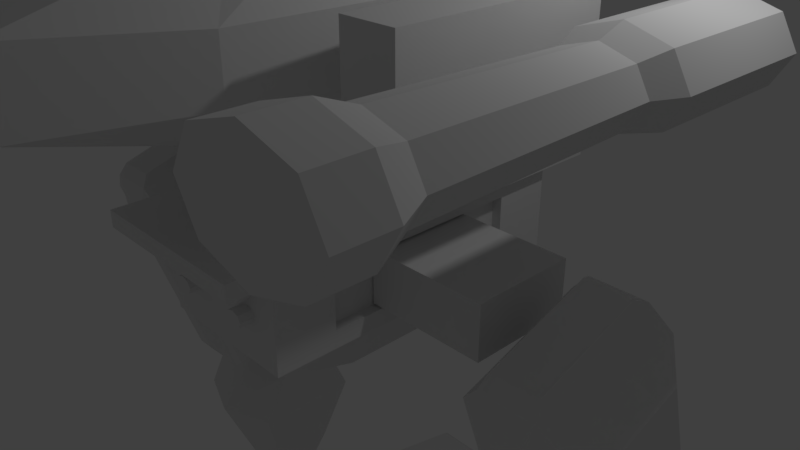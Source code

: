 # Source: Mecha8.blend  (saved by Blender 2.79.0; exported with 4.5.12 LTS)
import bpy
from mathutils import Matrix  # noqa: F401  (used for matrix-valued properties, if any)

bpy.ops.wm.read_factory_settings(use_empty=True)
scene = bpy.context.scene
scene.name = 'Scene'

# ---- collections
col_collection_1 = bpy.data.collections.new('Collection 1'); scene.collection.children.link(col_collection_1)

# ---- materials (node trees are filled in below, after node groups)
mat_material = bpy.data.materials.new('Material')
mat_material.alpha_threshold = 0.0
mat_material.roughness = 0.5
mat_material.line_color = (0.0, 0.0, 0.0, 1.0)

# ---- material node trees

# ---- world
world_world = bpy.data.worlds.new('World'); scene.world = world_world
world_world.color = (0.05088, 0.05088, 0.05088)
world_world.use_sun_shadow = False
world_world.sun_shadow_jitter_overblur = 0.0
world_world.cycles.sampling_method = 'MANUAL'

# ---- cameras
cam_camera = bpy.data.cameras.new('Camera')
cam_camera.clip_end = 100.0
cam_camera.lens = 35.0
cam_camera.sensor_width = 32.0
cam_camera.sensor_height = 18.0
cam_camera.ortho_scale = 7.314
cam_camera.dof.focus_distance = 0.0

# ---- lights
light_lamp = bpy.data.lights.new('Lamp', 'POINT')
light_lamp.transmission_factor = 0.0
light_lamp.cutoff_distance = 30.0
light_lamp.energy = 100.0
light_lamp.shadow_buffer_clip_start = 1.001
light_lamp.shadow_soft_size = 0.1
light_lamp.shadow_maximum_resolution = 0.006
light_lamp.use_absolute_resolution = True

# ---- meshes
me_cube = bpy.data.meshes.new('Cube')
me_cube.from_pydata([(1.0, 1.484, -0.8177), (1.0, -1.484, -0.8177), (1.0, 1.484, 2.433), (1.0, -1.484, 2.433), (4.341, 0.6427, -6.022), (4.341, -0.04758, -6.919), (2.709, 0.00466, -6.603), (2.709, 0.5516, -5.893), (4.341, 0.07061, 0.5426), (4.341, -0.6197, -0.354), (2.709, -0.5286, -0.4837), (2.709, 0.01837, 0.2268), (4.011, 0.8782, -16.3), (4.011, 0.3734, -16.3), (3.273, 0.3734, -16.3), (3.273, 0.8782, -16.3), (4.498, 0.9246, -9.475), (4.498, 0.327, -9.475), (2.787, 0.327, -9.475), (2.787, 0.9246, -9.475), (2.731, -0.9325, -24.13), (0.6964, -1.538, -24.13), (0.262, -1.103, -24.13), (1.852, -0.05254, -24.13), (2.336, -0.8309, -22.43), (0.7541, -1.301, -22.67), (0.5907, -1.138, -22.67), (1.827, -0.3213, -22.43), (0.7151, -0.8762, 5.586), (0.7151, -0.8762, 10.98), (0.7151, 0.7936, 5.586), (0.7151, 0.7936, 10.98), (0.2523, 1.022, 5.38), (0.2523, 1.022, 11.19), (1.087, 1.391, 9.237), (1.087, 1.391, 7.332), (0.8113, -0.2577, 5.447), (0.8113, 0.2907, 5.447), (0.8113, 0.2907, 11.12), (0.8113, -0.2577, 11.12), (1.087, -1.748, 9.237), (1.087, -1.748, 7.332), (0.2523, -1.262, 5.38), (0.2523, -1.262, 11.19), (0.3221, 0.3824, 11.49), (0.3221, -0.3494, 11.49), (0.3221, 0.3824, 5.077), (0.3221, -0.3494, 5.077), (0.3952, -2.937, 7.157), (0.3952, -2.937, 9.412), (1.373, 0.5164, 7.195), (1.373, -0.4834, 7.195), (1.373, 0.5164, 9.375), (1.373, -0.4834, 9.375), (0.3952, 1.975, 7.157), (0.3952, 1.975, 9.412), (1.716, 0.6981, 7.044), (1.716, -1.21, 7.044), (1.716, 0.6981, 9.525), (1.716, -1.21, 9.525), (2.42, 0.6981, 7.044), (2.42, -1.21, 7.044), (2.42, 0.6981, 9.525), (2.42, -1.21, 9.525), (0.0, 1.022, 5.38), (0.0, 1.022, 11.19), (0.0, -1.262, 5.38), (0.0, -1.262, 11.19), (0.0, 0.3824, 11.49), (0.0, -0.3494, 11.49), (0.0, 0.3824, 5.077), (0.0, -0.3494, 5.077), (0.0, -2.937, 7.157), (0.0, -2.937, 9.412), (0.0, 1.975, 7.157), (0.0, 1.975, 9.412), (0.0, 1.484, -0.8177), (0.0, -1.484, -0.8177), (0.0, 1.484, 2.433), (0.0, -1.484, 2.433), (2.513, -0.7515, -23.96), (2.019, -0.2569, -23.96), (2.513, -0.7515, -23.54), (2.019, -0.2569, -23.54), (2.957, -0.5489, -23.96), (2.463, -0.05427, -23.96), (2.957, -0.5489, -23.54), (2.463, -0.05427, -23.54), (2.509, 0.598, -23.49), (4.753, 0.598, -23.49), (2.509, 0.598, -24.01), (4.753, 0.598, -24.01), (4.324, 1.839, -23.49), (4.753, 1.112, -23.49), (2.509, 1.112, -23.49), (2.938, 1.839, -23.49), (3.194, -0.563, -24.04), (2.532, 0.09945, -24.04), (3.194, -0.563, -23.46), (2.532, 0.09945, -23.46), (4.753, 1.112, -24.01), (4.324, 1.839, -24.01), (2.938, 1.839, -24.01), (2.509, 1.112, -24.01), (2.509, 0.6412, -24.01), (4.753, 0.6412, -24.01), (2.509, 0.6412, -23.49), (4.753, 0.6412, -23.49), (4.753, 0.1276, -24.01), (4.026, -0.5995, -24.01), (3.236, -0.5995, -24.01), (2.509, 0.1276, -24.01), (4.026, -0.5995, -23.49), (4.753, 0.1276, -23.49), (2.509, 0.1276, -23.49), (3.236, -0.5995, -23.49), (5.434, -0.06244, -24.13), (7.014, -1.12, -24.13), (6.575, -1.553, -24.13), (4.546, -0.9383, -24.13), (5.457, -0.3313, -22.43), (6.684, -1.153, -22.67), (6.519, -1.316, -22.67), (4.942, -0.839, -22.43), (5.265, -0.266, -23.96), (4.766, -0.7584, -23.96), (5.265, -0.266, -23.54), (4.766, -0.7584, -23.54), (4.823, -0.06133, -23.96), (4.324, -0.5537, -23.96), (4.823, -0.06133, -23.54), (4.324, -0.5537, -23.54), (4.756, 0.0927, -24.04), (4.087, -0.5667, -24.04), (4.756, 0.0927, -23.46), (4.087, -0.5667, -23.46), (2.573, 2.324, -24.08), (3.105, 4.141, -24.08), (4.147, 4.141, -24.08), (4.681, 2.324, -24.08), (2.853, 2.531, -22.38), (3.263, 3.933, -22.62), (3.988, 3.934, -22.62), (4.401, 2.532, -22.38), (3.186, 2.388, -23.92), (4.068, 2.388, -23.92), (3.186, 2.388, -23.49), (4.068, 2.388, -23.49), (3.186, 2.026, -23.92), (4.069, 2.026, -23.92), (3.186, 2.026, -23.49), (4.069, 2.026, -23.49), (3.036, 1.901, -23.99), (4.219, 1.901, -23.99), (3.036, 1.901, -23.42), (4.219, 1.901, -23.42), (2.731, -0.9325, -23.37), (0.6964, -1.538, -23.68), (1.852, -0.05254, -23.37), (0.262, -1.103, -23.68), (5.434, -0.06244, -23.37), (7.014, -1.12, -23.68), (4.546, -0.9383, -23.37), (6.575, -1.553, -23.68), (2.573, 2.324, -23.32), (3.105, 4.141, -23.63), (4.681, 2.324, -23.32), (4.147, 4.141, -23.63), (4.356, 0.3018, -21.35), (3.886, -0.1678, -21.35), (4.356, 0.9374, -21.35), (4.356, 0.6336, -21.35), (2.906, 0.6336, -21.35), (2.906, 0.9374, -21.35), (3.184, 1.407, -21.35), (4.079, 1.407, -21.35), (4.356, 0.6057, -21.35), (2.906, 0.6057, -21.35), (3.376, -0.1678, -21.35), (2.906, 0.3018, -21.35), (4.15, 0.3921, -21.35), (3.814, 0.05576, -21.35), (4.15, 0.8472, -21.35), (4.15, 0.6296, -21.35), (3.112, 0.6296, -21.35), (3.112, 0.8472, -21.35), (3.311, 1.184, -21.35), (3.952, 1.184, -21.35), (4.15, 0.6096, -21.35), (3.112, 0.6096, -21.35), (3.448, 0.05576, -21.35), (3.112, 0.3921, -21.35), (4.15, 0.3921, -23.71), (3.814, 0.05576, -23.71), (4.15, 0.8472, -23.71), (4.15, 0.6296, -23.71), (3.112, 0.6296, -23.71), (3.112, 0.8472, -23.71), (3.311, 1.184, -23.71), (3.952, 1.184, -23.71), (4.15, 0.6096, -23.71), (3.112, 0.6096, -23.71), (3.448, 0.05576, -23.71), (3.112, 0.3921, -23.71), (4.095, 0.4163, -23.54), (3.794, 0.1158, -23.54), (4.095, 0.823, -23.54), (4.095, 0.6286, -23.54), (3.167, 0.6286, -23.54), (3.167, 0.823, -23.54), (3.345, 1.123, -23.54), (3.918, 1.123, -23.54), (4.095, 0.6107, -23.54), (3.167, 0.6107, -23.54), (3.468, 0.1158, -23.54), (3.167, 0.4163, -23.54), (4.095, 0.4163, -17.38), (3.794, 0.1158, -17.38), (4.095, 0.823, -17.38), (4.095, 0.6286, -17.38), (3.167, 0.6286, -17.38), (3.167, 0.823, -17.38), (3.345, 1.123, -17.38), (3.918, 1.123, -17.38), (4.095, 0.6107, -17.38), (3.167, 0.6107, -17.38), (3.468, 0.1158, -17.38), (3.167, 0.4163, -17.38), (2.561, -0.8887, -22.79), (0.7213, -1.436, -23.07), (1.842, -0.1684, -22.79), (0.4037, -1.118, -23.07), (5.444, -0.1783, -22.79), (6.872, -1.134, -23.07), (4.717, -0.8955, -22.79), (6.551, -1.451, -23.07), (2.694, 2.413, -22.74), (3.173, 4.051, -23.02), (4.561, 2.414, -22.74), (4.078, 4.052, -23.02), (1.142, 1.905, 2.433), (1.142, -1.905, 2.433), (0.0, 1.905, 2.433), (0.0, -1.905, 2.433), (1.142, 1.905, 3.004), (1.142, -1.905, 3.004), (0.0, 1.905, 3.004), (0.0, -1.905, 3.004), (1.0, 0.9308, -0.212), (1.0, -0.9308, -0.212), (1.0, 0.9308, 1.827), (1.0, -0.9308, 1.827), (0.8613, 0.9308, -0.212), (0.8613, -0.9308, -0.212), (0.8613, 0.9308, 1.827), (0.8613, -0.9308, 1.827), (0.8789, 0.4787, -0.1351), (0.8789, -0.4787, -0.1351), (0.8789, 0.4787, 1.75), (0.8789, -0.4787, 1.75), (2.523, 0.4787, -0.1351), (2.523, -0.4787, -0.1351), (2.523, 0.4787, 1.75), (2.523, -0.4787, 1.75), (0.9436, 0.8625, 3.004), (0.9436, -0.8625, 3.004), (0.0, 0.8625, 3.004), (0.0, -0.8625, 3.004), (0.8562, 0.4561, 2.903), (0.8562, -0.4561, 2.903), (0.0, 0.9122, 2.903), (0.0, -0.9122, 2.903), (0.9784, -4.174e-07, 2.903), (0.5223, 0.79, 2.903), (0.5223, -0.79, 2.903), (0.0, -3.088e-07, 2.903), (0.4742, -3.603e-07, 2.903), (0.9784, -4.174e-07, 4.715), (0.8562, -0.4561, 4.715), (0.5223, 0.79, 4.715), (0.0, 0.9122, 4.715), (0.5223, -0.79, 4.715), (0.0, -0.9122, 4.715), (0.0, -3.088e-07, 4.715), (0.8562, 0.4561, 4.715), (0.4742, -3.603e-07, 4.715), (0.5955, -1.484, 1.347), (0.5955, -1.484, 1.767), (0.4045, -1.484, 1.347), (0.4045, -1.484, 1.767), (0.6351, -1.484, 1.557), (0.5, -1.484, 1.26), (0.5, -1.484, 1.854), (0.3649, -1.484, 1.557), (0.5, -1.484, 1.557), (0.6351, -1.608, 1.557), (0.5955, -1.608, 1.767), (0.5, -1.608, 1.26), (0.4045, -1.608, 1.347), (0.5, -1.608, 1.854), (0.4045, -1.608, 1.767), (0.3649, -1.608, 1.557), (0.5955, -1.608, 1.347), (0.5, -1.608, 1.557), (0.5955, -1.484, 0.5246), (0.5955, -1.484, 0.9449), (0.4045, -1.484, 0.5246), (0.4045, -1.484, 0.9449), (0.6351, -1.484, 0.7347), (0.5, -1.484, 0.4375), (0.5, -1.484, 1.032), (0.3649, -1.484, 0.7347), (0.5, -1.484, 0.7347), (0.6351, -1.608, 0.7347), (0.5955, -1.608, 0.9449), (0.5, -1.608, 0.4375), (0.4045, -1.608, 0.5246), (0.5, -1.608, 1.032), (0.4045, -1.608, 0.9449), (0.3649, -1.608, 0.7347), (0.5955, -1.608, 0.5246), (0.5, -1.608, 0.7347), (0.7087, 0.6192, -2.311), (0.7087, -0.6192, -2.311), (0.0, 0.6192, -2.311), (0.0, -0.6192, -2.311), (3.67, 1.076, -5.758), (3.323, 1.076, -5.758), (3.646, -0.3772, -7.457), (3.347, -0.3772, -7.457), (3.67, 0.441, 1.528), (3.323, 0.441, 1.528), (3.646, -0.9827, -0.5088), (3.347, -0.9827, -0.5088), (3.787, 0.03403, 2.529), (3.206, 0.03403, 2.529), (3.787, -0.9015, 1.314), (3.206, -0.9015, 1.314), (3.848, -0.1545, -8.51), (3.145, -0.1545, -8.51), (3.848, -0.97, 0.8493), (3.145, -0.97, 0.8493), (4.103, 0.9281, -6.48), (4.103, -0.2033, -7.949), (4.103, 0.2263, 1.573), (4.103, -0.9051, 0.1036), (3.848, 0.9769, -7.04), (3.145, 0.9769, -7.04), (3.848, 0.1613, 2.319), (3.145, 0.1613, 2.319), (2.891, -0.2033, -7.949), (2.891, 0.9281, -6.48), (2.891, -0.905, 0.1036), (2.891, 0.2263, 1.573), (4.093, 0.6258, -16.3), (3.642, 0.9358, -16.3), (4.498, 1.214, -11.58), (3.642, 0.3158, -16.3), (4.498, 0.03774, -11.58), (3.192, 0.6258, -16.3), (2.787, 0.03774, -11.58), (2.787, 1.214, -11.58), (4.498, 0.6258, -9.475), (3.642, 0.9928, -9.475), (3.642, 0.2588, -9.475), (2.787, 0.6258, -9.475), (3.642, 1.437, -11.58), (2.787, 0.6258, -11.58), (3.642, -0.185, -11.58), (4.498, 0.6258, -11.58), (3.642, 0.6258, -9.475), (3.642, 0.6258, -16.3), (4.239, 0.9731, -14.66), (4.239, 0.2784, -14.66), (3.045, 0.2784, -14.66), (3.045, 0.9731, -14.66), (3.642, 1.081, -14.72), (2.995, 0.6258, -14.72), (3.642, 0.1701, -14.72), (4.289, 0.6258, -14.72), (3.179, -2.735, 7.581), (3.179, -2.735, 8.988), (3.92, -2.735, 7.581), (3.92, -2.735, 8.988), (3.067, 1.055, 7.368), (3.067, 1.055, 9.202), (4.033, 1.055, 7.368), (4.033, 1.055, 9.202), (4.073, -2.735, 8.285), (3.026, -2.735, 8.285), (2.867, 1.055, 8.285), (4.233, 1.055, 8.285), (3.55, -2.735, 9.28), (3.55, -2.735, 7.29), (3.55, 1.055, 9.582), (3.55, 1.055, 6.988), (3.55, 1.055, 8.285), (3.55, -2.735, 8.285), (3.067, -0.1997, 7.368), (3.067, -0.1997, 9.202), (4.033, -0.1997, 7.368), (4.033, -0.1997, 9.202), (2.867, -0.1997, 8.285), (4.233, -0.1997, 8.285), (3.55, -0.1997, 6.988), (3.55, -0.1997, 9.582), (3.179, -0.4254, 7.581), (3.179, -0.4254, 8.988), (3.92, -0.4254, 7.581), (3.92, -0.4254, 8.988), (4.073, -0.4254, 8.285), (3.55, -0.4254, 7.29), (3.026, -0.4254, 8.285), (3.55, -0.4254, 9.28), (2.996, -2.374, 7.233), (3.55, -2.117, 9.397), (2.965, -2.117, 8.285), (3.55, -2.117, 7.173), (4.135, -2.117, 8.285), (3.964, -2.117, 9.071), (3.964, -2.117, 7.499), (3.136, -2.117, 9.071), (3.136, -2.117, 7.499), (2.996, -2.735, 7.233), (2.996, -2.374, 9.337), (2.996, -2.735, 9.337), (4.104, -2.374, 7.233), (4.104, -2.735, 7.233), (4.104, -2.374, 9.337), (4.104, -2.735, 9.337), (3.55, -2.735, 9.773), (3.55, -2.735, 6.797), (4.333, -2.735, 8.285), (2.767, -2.735, 8.285), (4.333, -2.374, 8.285), (3.55, -2.374, 6.797), (3.55, -2.374, 9.773), (2.767, -2.374, 8.285)], [], [(3, 1, 249, 251), (347, 339, 350, 351), (349, 353, 352, 341), (4, 8, 9, 5), (339, 341, 352, 350), (6, 10, 11, 7), (349, 347, 351, 353), (371, 357, 14, 359), (370, 365, 18, 364), (369, 362, 17, 358), (368, 364, 18, 360), (367, 365, 19, 361), (376, 355, 15, 375), (20, 21, 22, 23), (24, 27, 26, 25), (20, 156, 157, 21), (21, 157, 159, 22), (22, 159, 158, 23), (156, 20, 23, 158), (55, 33, 31, 34), (53, 39, 29, 40), (47, 36, 28, 42), (39, 45, 43, 29), (31, 33, 44, 38), (38, 44, 45, 39), (71, 47, 42, 66), (64, 32, 46, 70), (70, 46, 47, 71), (32, 30, 37, 46), (46, 37, 36, 47), (28, 41, 48, 42), (41, 40, 49, 48), (40, 29, 43, 49), (36, 51, 41, 28), (51, 53, 40, 41), (30, 35, 50, 37), (37, 50, 51, 36), (35, 34, 52, 50), (50, 52, 53, 51), (34, 31, 38, 52), (52, 38, 39, 53), (32, 54, 35, 30), (54, 55, 34, 35), (64, 74, 54, 32), (74, 75, 55, 54), (75, 65, 33, 55), (56, 57, 59, 58), (60, 62, 63, 61), (56, 58, 62, 60), (57, 56, 60, 61), (59, 57, 61, 63), (58, 59, 63, 62), (49, 43, 67, 73), (48, 49, 73, 72), (42, 48, 72, 66), (44, 68, 69, 45), (33, 65, 68, 44), (45, 69, 67, 43), (2, 0, 76, 78), (1, 3, 79, 77), (2, 78, 79, 3), (1, 77, 325, 323), (82, 83, 81, 80), (86, 84, 96, 98), (83, 82, 86, 87), (82, 80, 84, 86), (81, 83, 87, 85), (80, 81, 85, 84), (103, 102, 101, 100, 105, 104), (101, 92, 93, 100), (113, 108, 91, 89), (103, 94, 95, 102), (95, 92, 101, 102), (112, 113, 168, 169), (98, 96, 97, 99), (85, 87, 99, 97), (84, 85, 97, 96), (87, 86, 98, 99), (100, 93, 107, 105), (140, 143, 142, 141), (94, 103, 104, 106), (136, 137, 138, 139), (111, 114, 88, 90), (89, 107, 171, 176), (112, 115, 110, 109), (108, 113, 112, 109), (110, 115, 114, 111), (108, 109, 110, 111, 90, 91), (116, 117, 118, 119), (120, 123, 122, 121), (116, 160, 161, 117), (117, 161, 163, 118), (118, 163, 162, 119), (160, 116, 119, 162), (126, 127, 125, 124), (130, 128, 132, 134), (127, 126, 130, 131), (126, 124, 128, 130), (125, 127, 131, 129), (124, 125, 129, 128), (134, 132, 133, 135), (129, 131, 135, 133), (128, 129, 133, 132), (131, 130, 134, 135), (91, 90, 104, 105), (90, 88, 106, 104), (107, 93, 170, 171), (89, 91, 105, 107), (136, 164, 165, 137), (137, 165, 167, 138), (138, 167, 166, 139), (164, 136, 139, 166), (146, 147, 145, 144), (150, 148, 152, 154), (147, 146, 150, 151), (146, 144, 148, 150), (145, 147, 151, 149), (144, 145, 149, 148), (154, 152, 153, 155), (149, 151, 155, 153), (148, 149, 153, 152), (151, 150, 154, 155), (228, 229, 157, 156), (230, 228, 156, 158), (229, 231, 159, 157), (231, 230, 158, 159), (232, 233, 161, 160), (234, 232, 160, 162), (233, 235, 163, 161), (235, 234, 162, 163), (236, 237, 165, 164), (238, 236, 164, 166), (237, 239, 167, 165), (239, 238, 166, 167), (179, 178, 190, 191), (171, 170, 182, 183), (177, 179, 191, 189), (113, 89, 176, 168), (95, 94, 173, 174), (94, 106, 172, 173), (114, 115, 178, 179), (88, 114, 179, 177), (92, 95, 174, 175), (93, 92, 175, 170), (106, 88, 177, 172), (115, 112, 169, 178), (183, 182, 194, 195), (189, 191, 203, 201), (186, 185, 197, 198), (170, 175, 187, 182), (172, 177, 189, 184), (173, 172, 184, 185), (178, 169, 181, 190), (176, 171, 183, 188), (175, 174, 186, 187), (168, 176, 188, 180), (169, 168, 180, 181), (174, 173, 185, 186), (194, 199, 198, 197, 196, 195), (203, 202, 193, 192, 200, 201), (201, 200, 195, 196), (191, 190, 202, 203), (182, 187, 199, 194), (184, 189, 201, 196), (185, 184, 196, 197), (190, 181, 193, 202), (188, 183, 195, 200), (187, 186, 198, 199), (180, 188, 200, 192), (181, 180, 192, 193), (206, 207, 208, 209, 210, 211), (215, 213, 212, 204, 205, 214), (213, 208, 207, 212), (218, 223, 222, 221, 220, 219), (227, 226, 217, 216, 224, 225), (225, 224, 219, 220), (204, 212, 224, 216), (205, 204, 216, 217), (210, 209, 221, 222), (213, 215, 227, 225), (207, 206, 218, 219), (215, 214, 226, 227), (206, 211, 223, 218), (208, 213, 225, 220), (209, 208, 220, 221), (214, 205, 217, 226), (212, 207, 219, 224), (211, 210, 222, 223), (24, 25, 229, 228), (27, 24, 228, 230), (25, 26, 231, 229), (26, 27, 230, 231), (120, 121, 233, 232), (123, 120, 232, 234), (121, 122, 235, 233), (122, 123, 234, 235), (140, 141, 237, 236), (143, 140, 236, 238), (141, 142, 239, 237), (142, 143, 238, 239), (240, 241, 243, 242), (244, 246, 266, 264), (240, 242, 246, 244), (243, 241, 245, 247), (241, 240, 244, 245), (251, 249, 253, 255), (1, 0, 248, 249), (2, 3, 251, 250), (0, 2, 250, 248), (252, 254, 255, 253), (249, 248, 252, 253), (250, 251, 255, 254), (248, 250, 254, 252), (256, 257, 259, 258), (260, 262, 263, 261), (256, 258, 262, 260), (259, 257, 261, 263), (257, 256, 260, 261), (258, 259, 263, 262), (264, 266, 267, 265), (247, 245, 265, 267), (245, 244, 264, 265), (276, 274, 271, 275), (272, 269, 274, 276), (268, 272, 276, 273), (273, 276, 275, 270), (285, 283, 282, 281), (277, 285, 281, 278), (284, 279, 285, 277), (279, 280, 283, 285), (274, 269, 278, 281), (272, 268, 284, 277), (271, 274, 281, 282), (269, 272, 277, 278), (268, 273, 279, 284), (273, 270, 280, 279), (294, 293, 289, 292), (291, 288, 293, 294), (286, 291, 294, 290), (290, 294, 292, 287), (303, 299, 300, 301), (297, 303, 301, 298), (302, 295, 303, 297), (295, 296, 299, 303), (288, 291, 297, 298), (287, 292, 299, 296), (286, 290, 295, 302), (292, 289, 300, 299), (290, 287, 296, 295), (289, 293, 301, 300), (291, 286, 302, 297), (293, 288, 298, 301), (312, 311, 307, 310), (309, 306, 311, 312), (304, 309, 312, 308), (308, 312, 310, 305), (321, 317, 318, 319), (315, 321, 319, 316), (320, 313, 321, 315), (313, 314, 317, 321), (306, 309, 315, 316), (305, 310, 317, 314), (304, 308, 313, 320), (310, 307, 318, 317), (308, 305, 314, 313), (307, 311, 319, 318), (309, 304, 320, 315), (311, 306, 316, 319), (322, 323, 325, 324), (76, 0, 322, 324), (0, 1, 323, 322), (344, 342, 346, 348), (330, 326, 327, 331), (343, 345, 340, 338), (328, 332, 333, 329), (344, 348, 340, 345), (341, 340, 336, 337), (342, 343, 338, 346), (346, 338, 339, 347), (334, 335, 337, 336), (348, 349, 335, 334), (340, 348, 334, 336), (349, 341, 337, 335), (328, 329, 339, 338), (333, 332, 340, 341), (332, 328, 338, 340), (329, 333, 341, 339), (4, 5, 343, 342), (8, 4, 342, 344), (5, 9, 345, 343), (9, 8, 344, 345), (327, 326, 346, 347), (330, 331, 349, 348), (326, 330, 348, 346), (331, 327, 347, 349), (6, 7, 351, 350), (10, 6, 350, 352), (7, 11, 353, 351), (11, 10, 352, 353), (363, 366, 361, 19), (16, 356, 366, 363), (372, 12, 355, 376), (377, 367, 361, 375), (374, 360, 367, 377), (360, 18, 365, 367), (378, 368, 360, 374), (373, 358, 368, 378), (358, 17, 364, 368), (379, 369, 358, 373), (372, 356, 369, 379), (356, 16, 362, 369), (362, 370, 364, 17), (16, 363, 370, 362), (363, 19, 365, 370), (355, 371, 359, 15), (12, 354, 371, 355), (354, 13, 357, 371), (12, 372, 379, 354), (354, 379, 373, 13), (13, 373, 378, 357), (357, 378, 374, 14), (14, 374, 377, 359), (359, 377, 375, 15), (356, 372, 376, 366), (366, 376, 375, 361), (383, 388, 432, 429), (392, 383, 429, 430), (418, 419, 428, 434), (404, 395, 386, 400), (397, 389, 380, 393), (396, 394, 387, 391), (395, 396, 391, 386), (392, 381, 389, 397), (421, 416, 437, 424), (416, 422, 414, 437), (383, 392, 397, 388), (384, 390, 396, 395), (390, 385, 394, 396), (388, 397, 393, 382), (398, 384, 395, 404), (422, 417, 435, 414), (385, 399, 405, 394), (406, 398, 404, 411), (386, 391, 403, 400), (384, 398, 402, 390), (411, 404, 400, 408), (390, 402, 399, 385), (391, 387, 401, 403), (394, 405, 401, 387), (417, 411, 408, 420), (422, 406, 411, 417), (399, 407, 413, 405), (400, 403, 410, 408), (398, 406, 412, 402), (402, 412, 407, 399), (403, 401, 409, 410), (405, 413, 409, 401), (408, 410, 418, 420), (407, 421, 415, 413), (389, 381, 425, 433), (417, 420, 426, 435), (406, 422, 416, 412), (412, 416, 421, 407), (410, 409, 419, 418), (413, 415, 419, 409), (436, 430, 429, 428), (434, 428, 429, 432), (437, 433, 425, 424), (414, 423, 433, 437), (426, 434, 432, 427), (424, 425, 430, 436), (431, 435, 426, 427), (423, 414, 435, 431), (420, 418, 434, 426), (419, 415, 436, 428), (382, 393, 431, 427), (381, 392, 430, 425), (380, 389, 433, 423), (415, 421, 424, 436), (388, 382, 427, 432), (393, 380, 423, 431)])
me_cube.materials.append(mat_material)
me_cube.use_remesh_preserve_volume = False
me_cube.use_remesh_preserve_attributes = False
me_cube.use_mirror_vertex_groups = False
me_cube.update()

# ---- objects
ob_cube = bpy.data.objects.new('Cube', me_cube)
ob_lamp = bpy.data.objects.new('Lamp', light_lamp)
ob_camera = bpy.data.objects.new('Camera', cam_camera)

# ---- transforms, parenting, visibility, modifiers, constraints
ob_cube.location = (0.0, 0.0, 0.0)
ob_cube.scale = (1.0, 1.479, 0.3831)
ob_cube.lock_rotations_4d = False
ob_cube.empty_display_type = 'ARROWS'
ob_cube.lineart.crease_threshold = 0.0
_m = ob_cube.modifiers.new('Mirror', 'MIRROR')
_m.use_clip = True
ob_lamp.location = (4.076, 1.005, 5.904)
ob_lamp.rotation_euler = (0.6503, 0.05522, 1.866)
ob_lamp.lock_rotations_4d = False
ob_lamp.empty_display_type = 'ARROWS'
ob_lamp.color = (0.0, 0.0, 0.0, 0.0)
ob_lamp.lineart.crease_threshold = 0.0
ob_camera.location = (7.481, -6.508, 5.344)
ob_camera.rotation_euler = (1.109, 0.0, 0.8149)
ob_camera.lock_rotations_4d = False
ob_camera.empty_display_type = 'ARROWS'
ob_camera.color = (0.0, 0.0, 0.0, 0.0)
ob_camera.display_type = 'WIRE'
ob_camera.lineart.crease_threshold = 0.0

# ---- collection membership
col_collection_1.objects.link(ob_cube)
col_collection_1.objects.link(ob_lamp)
col_collection_1.objects.link(ob_camera)

# ---- scene / render settings (as saved in the file)
scene.camera = ob_camera
scene.frame_start = 1; scene.frame_end = 250; scene.frame_set(1)
scene.render.engine = 'CYCLES'
scene.render.resolution_percentage = 50
scene.render.dither_intensity = 0.0
scene.cycles.use_denoising = False
scene.cycles.samples = 128
scene.cycles.sampling_pattern = 'TABULATED_SOBOL'
scene.cycles.use_adaptive_sampling = False
scene.cycles.use_light_tree = False
scene.cycles.blur_glossy = 0.0
scene.cycles.sample_clamp_indirect = 0.0
scene.view_settings.view_transform = 'Standard'
bpy.context.view_layer.update()
